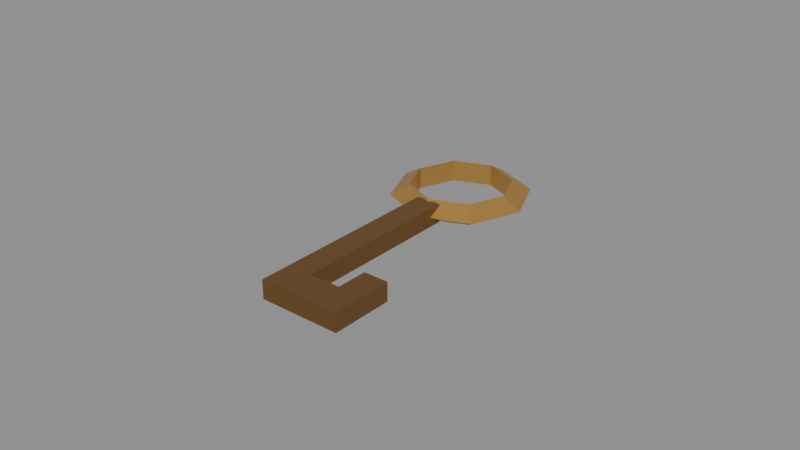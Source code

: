 # Source: SM_Magic_Key.blend  (saved by Blender 5.2.44; exported with 4.5.12 LTS)
import bpy
from mathutils import Matrix  # noqa: F401  (used for matrix-valued properties, if any)

bpy.ops.wm.read_factory_settings(use_empty=True)
scene = bpy.context.scene
scene.name = 'Scene_Key'

# ---- collections
col_rendermesh = bpy.data.collections.new('RenderMesh'); scene.collection.children.link(col_rendermesh)
col_collision = bpy.data.collections.new('Collision'); scene.collection.children.link(col_collision)

# ---- images (referenced by path relative to the original .blend; pixels are not part of the script)
import os
ASSET_DIR = os.environ.get("B2B_ASSET_DIR", "")  # directory of the original .blend (textures are referenced by path, not embedded)
HERE = os.path.dirname(os.path.abspath(__file__))  # packed textures are extracted next to this script under _unpacked/

def load_image(name, relpath, width, height, colorspace="sRGB"):
    """Load a texture the original file referenced (path relative to the .blend, or extracted next to this script)."""
    p = next((c for c in (os.path.join(HERE, relpath), os.path.join(ASSET_DIR, relpath)) if relpath and os.path.exists(c)), "")
    if p:
        img = bpy.data.images.load(p, check_existing=True)
        img.name = name
    else:  # same state as the original file: an image datablock whose file is absent (Cycles renders it pink)
        img = bpy.data.images.new(name, width, height)
        img.source = "FILE"
        img.filepath = "//" + (relpath or name)
    img.colorspace_settings.name = colorspace
    return img
img_t_magic_palette_bc = load_image('T_Magic_Palette_BC', '_unpacked/T_Magic_Palette_BC.8ade390b.png', 256, 128, 'sRGB')

# ---- materials (node trees are filled in below, after node groups)
mat_m_magic_metal = bpy.data.materials.new('M_Magic_Metal')

# ---- material node trees
mat_m_magic_metal.use_nodes = True; mat_m_magic_metal.node_tree.nodes.clear()
_N = mat_m_magic_metal.node_tree.nodes; _L = mat_m_magic_metal.node_tree.links
n0 = _N.new('ShaderNodeBsdfPrincipled'); n0.name = 'Principled BSDF'; n0.location = (-200, 100)
n0.inputs[1].default_value = 0.62
n0.inputs[2].default_value = 0.38
n0.inputs[10].default_value = 0.005
n1 = _N.new('ShaderNodeOutputMaterial'); n1.name = 'Material Output'; n1.location = (200, 100)
n2 = _N.new('ShaderNodeTexImage'); n2.name = 'Image Texture'; n2.location = (0, 0)
n2.image = img_t_magic_palette_bc
n2.interpolation = 'Closest'
n3 = _N.new('ShaderNodeUVMap'); n3.name = 'UV Map'; n3.location = (0, 0)
n3.width = 160
n3.uv_map = 'PaletteUV'
_L.new(n0.outputs[0], n1.inputs[0])
_L.new(n2.outputs[0], n0.inputs[0])
_L.new(n3.outputs[0], n2.inputs[0])
n1.is_active_output = True

# ---- meshes
me_sm_magic_key = bpy.data.meshes.new('SM_Magic_Key')
me_sm_magic_key.from_pydata([(0.022, 0.0, 0.003464), (0.016, 0.0, 0.006928), (0.016, 0.0, 0.0), (0.01556, 0.01556, 0.003464), (0.01131, 0.01131, 0.006928), (0.01131, 0.01131, 0.0), (1.661e-09, 0.022, 0.003464), (1.208e-09, 0.016, 0.006928), (1.208e-09, 0.016, 0.0), (-0.01556, 0.01556, 0.003464), (-0.01131, 0.01131, 0.006928), (-0.01131, 0.01131, 0.0), (-0.022, 1.923e-09, 0.003464), (-0.016, 1.399e-09, 0.006928), (-0.016, 1.399e-09, 0.0), (-0.01556, -0.01556, 0.003464), (-0.01131, -0.01131, 0.006928), (-0.01131, -0.01131, 0.0), (1.661e-09, -0.022, 0.003464), (1.208e-09, -0.016, 0.006928), (1.208e-09, -0.016, 0.0), (0.01556, -0.01556, 0.003464), (0.01131, -0.01131, 0.006928), (0.01131, -0.01131, 0.0), (-0.004, -0.016, 0.0004641), (0.004, -0.016, 0.0004641), (0.004, -0.071, 0.0004641), (0.014, -0.071, 0.0004641), (0.014, -0.061, 0.0004641), (0.022, -0.061, 0.0004641), (0.022, -0.081, 0.0004641), (-0.004, -0.081, 0.0004641), (-0.004, -0.016, 0.006464), (0.004, -0.016, 0.006464), (0.004, -0.071, 0.006464), (0.014, -0.071, 0.006464), (0.014, -0.061, 0.006464), (0.022, -0.061, 0.006464), (0.022, -0.081, 0.006464), (-0.004, -0.081, 0.006464)], [], [(0, 3, 4, 1), (1, 4, 5, 2), (2, 5, 3, 0), (3, 6, 7, 4), (4, 7, 8, 5), (5, 8, 6, 3), (6, 9, 10, 7), (7, 10, 11, 8), (8, 11, 9, 6), (9, 12, 13, 10), (10, 13, 14, 11), (11, 14, 12, 9), (12, 15, 16, 13), (13, 16, 17, 14), (14, 17, 15, 12), (15, 18, 19, 16), (16, 19, 20, 17), (17, 20, 18, 15), (18, 21, 22, 19), (19, 22, 23, 20), (20, 23, 21, 18), (21, 0, 1, 22), (22, 1, 2, 23), (23, 2, 0, 21), (31, 24, 25, 26, 27, 28, 29, 30), (32, 39, 38, 37, 36, 35, 34, 33), (24, 32, 33, 25), (25, 33, 34, 26), (26, 34, 35, 27), (27, 35, 36, 28), (28, 36, 37, 29), (29, 37, 38, 30), (30, 38, 39, 31), (31, 39, 32, 24)])
_uv = me_sm_magic_key.uv_layers.new(name='PaletteUV')
_uv.uv.foreach_set('vector', [0.5625, 0.375, 0.5625, 0.375, 0.5625, 0.375, 0.5625, 0.375, 0.5625, 0.375, 0.5625, 0.375, 0.5625, 0.375, 0.5625, 0.375, 0.5625, 0.375, 0.5625, 0.375, 0.5625, 0.375, 0.5625, 0.375, 0.5625, 0.375, 0.5625, 0.375, 0.5625, 0.375, 0.5625, 0.375, 0.5625, 0.375, 0.5625, 0.375, 0.5625, 0.375, 0.5625, 0.375, 0.5625, 0.375, 0.5625, 0.375, 0.5625, 0.375, 0.5625, 0.375, 0.5625, 0.375, 0.5625, 0.375, 0.5625, 0.375, 0.5625, 0.375, 0.5625, 0.375, 0.5625, 0.375, 0.5625, 0.375, 0.5625, 0.375, 0.5625, 0.375, 0.5625, 0.375, 0.5625, 0.375, 0.5625, 0.375, 0.5625, 0.375, 0.5625, 0.375, 0.5625, 0.375, 0.5625, 0.375, 0.5625, 0.375, 0.5625, 0.375, 0.5625, 0.375, 0.5625, 0.375, 0.5625, 0.375, 0.5625, 0.375, 0.5625, 0.375, 0.5625, 0.375, 0.5625, 0.375, 0.5625, 0.375, 0.5625, 0.375, 0.5625, 0.375, 0.5625, 0.375, 0.5625, 0.375, 0.5625, 0.375, 0.5625, 0.375, 0.5625, 0.375, 0.5625, 0.375, 0.5625, 0.375, 0.5625, 0.375, 0.5625, 0.375, 0.5625, 0.375, 0.5625, 0.375, 0.5625, 0.375, 0.5625, 0.375, 0.5625, 0.375, 0.5625, 0.375, 0.5625, 0.375, 0.5625, 0.375, 0.5625, 0.375, 0.5625, 0.375, 0.5625, 0.375, 0.5625, 0.375, 0.5625, 0.375, 0.5625, 0.375, 0.5625, 0.375, 0.5625, 0.375, 0.5625, 0.375, 0.5625, 0.375, 0.5625, 0.375, 0.5625, 0.375, 0.5625, 0.375, 0.5625, 0.375, 0.5625, 0.375, 0.5625, 0.375, 0.5625, 0.375, 0.5625, 0.375, 0.5625, 0.375, 0.5625, 0.375, 0.5625, 0.375, 0.5625, 0.375, 0.5625, 0.375, 0.5625, 0.375, 0.5625, 0.375, 0.5625, 0.375, 0.5625, 0.375, 0.8125, 0.375, 0.8125, 0.375, 0.8125, 0.375, 0.8125, 0.375, 0.8125, 0.375, 0.8125, 0.375, 0.8125, 0.375, 0.8125, 0.375, 0.8125, 0.375, 0.8125, 0.375, 0.8125, 0.375, 0.8125, 0.375, 0.8125, 0.375, 0.8125, 0.375, 0.8125, 0.375, 0.8125, 0.375, 0.8125, 0.375, 0.8125, 0.375, 0.8125, 0.375, 0.8125, 0.375, 0.8125, 0.375, 0.8125, 0.375, 0.8125, 0.375, 0.8125, 0.375, 0.8125, 0.375, 0.8125, 0.375, 0.8125, 0.375, 0.8125, 0.375, 0.8125, 0.375, 0.8125, 0.375, 0.8125, 0.375, 0.8125, 0.375, 0.8125, 0.375, 0.8125, 0.375, 0.8125, 0.375, 0.8125, 0.375, 0.8125, 0.375, 0.8125, 0.375, 0.8125, 0.375, 0.8125, 0.375, 0.8125, 0.375, 0.8125, 0.375, 0.8125, 0.375, 0.8125, 0.375, 0.8125, 0.375, 0.8125, 0.375, 0.8125, 0.375, 0.8125, 0.375])
_uv.active_render = True
_uv = me_sm_magic_key.uv_layers.new(name='LightmapUV')
_uv.uv.foreach_set('vector', [0.1322, 6.707e-08, 0.187, 0.1213, 0.1615, 0.1786, 0.1217, 0.09039, 0.4062, 0.6883, 0.4062, 0.5143, 0.4362, 0.5143, 0.4362, 0.6883, 0.2684, 0.09039, 0.2286, 0.1786, 0.2031, 0.1213, 0.2579, 6.093e-08, 0.187, 0.1213, 0.187, 0.3657, 0.1615, 0.3564, 0.1615, 0.1786, 0.4523, 0.8624, 0.4523, 0.6883, 0.4824, 0.6883, 0.4824, 0.8624, 0.2286, 0.1786, 0.2286, 0.3564, 0.2031, 0.3657, 0.2031, 0.1213, 0.187, 0.3657, 0.1322, 0.5901, 0.1217, 0.5195, 0.1615, 0.3564, 0.4523, 0.6883, 0.4523, 0.5143, 0.4824, 0.5143, 0.4824, 0.6883, 0.2286, 0.3564, 0.2684, 0.5195, 0.2579, 0.5901, 0.2031, 0.3657, 0.1322, 0.5901, 0.05477, 0.6629, 0.06533, 0.5725, 0.1217, 0.5195, 0.6018, 0.8594, 0.6018, 0.6962, 0.6318, 0.6962, 0.6318, 0.8594, 0.2684, 0.5195, 0.3247, 0.5725, 0.3353, 0.6629, 0.2579, 0.5901, 0.05477, 0.6629, 0.0, 0.5415, 0.0255, 0.4842, 0.06533, 0.5725, 0.6018, 0.6962, 0.6018, 0.5143, 0.6318, 0.5143, 0.6318, 0.6962, 0.3247, 0.5725, 0.3646, 0.4842, 0.3901, 0.5415, 0.3353, 0.6629, 0.0, 0.5415, 0.0, 0.2971, 0.0255, 0.3065, 0.0255, 0.4842, 0.6479, 0.8607, 0.6479, 0.6945, 0.678, 0.6945, 0.678, 0.8607, 0.3646, 0.4842, 0.3646, 0.3065, 0.3901, 0.2971, 0.3901, 0.5415, 0.0, 0.2971, 0.05477, 0.0728, 0.06533, 0.1433, 0.0255, 0.3065, 0.6479, 0.6945, 0.6479, 0.5143, 0.678, 0.5143, 0.678, 0.6945, 0.3646, 0.3065, 0.3247, 0.1433, 0.3353, 0.0728, 0.3901, 0.2971, 0.05477, 0.0728, 0.1322, 6.707e-08, 0.1217, 0.09039, 0.06533, 0.1433, 0.4062, 0.8624, 0.4062, 0.6883, 0.4362, 0.6883, 0.4362, 0.8624, 0.3247, 0.1433, 0.2684, 0.09039, 0.2579, 6.093e-08, 0.3353, 0.0728, 0.6318, 4.629e-08, 0.6318, 0.5, 0.5624, 0.5, 0.5624, 0.07692, 0.4756, 0.07692, 0.4756, 0.1538, 0.4062, 0.1538, 0.4062, 4.629e-08, 0.6479, 0.5, 0.6479, 4.629e-08, 0.8736, 4.629e-08, 0.8736, 0.1538, 0.8042, 0.1538, 0.8042, 0.07692, 0.7174, 0.07692, 0.7174, 0.5, 0.5857, 0.6368, 0.5596, 0.6368, 0.5596, 0.5143, 0.5857, 0.5143, 0.9579, 0.839, 0.9318, 0.839, 0.9318, 0.0, 0.9579, 3.306e-09, 0.7201, 0.6674, 0.6941, 0.6674, 0.6941, 0.5143, 0.7201, 0.5143, 0.5245, 0.6681, 0.4985, 0.6681, 0.4985, 0.5143, 0.5245, 0.5143, 0.7623, 0.6368, 0.7362, 0.6368, 0.7362, 0.5143, 0.7623, 0.5143, 0.8736, 0.8193, 0.8476, 0.8193, 0.8476, 0.5143, 0.8736, 0.5143, 1.0, 0.4, 0.974, 0.4, 0.974, 4.865e-08, 1.0, 5.195e-08, 0.9157, 1.0, 0.8897, 1.0, 0.8897, 8.501e-09, 0.9157, 1.228e-08])
me_sm_magic_key.materials.append(mat_m_magic_metal)
me_sm_magic_key.update()
me_ucx_sm_magic_key_00 = bpy.data.meshes.new('UCX_SM_Magic_Key_00')
me_ucx_sm_magic_key_00.from_pydata([(0.022, 0.0, 0.003464), (0.016, 0.0, 0.006928), (0.016, 0.0, 0.0), (0.01556, 0.01556, 0.003464), (0.01131, 0.01131, 0.006928), (0.01131, 0.01131, 0.0), (1.661e-09, 0.022, 0.003464), (1.208e-09, 0.016, 0.006928), (1.208e-09, 0.016, 0.0), (-0.01556, 0.01556, 0.003464), (-0.01131, 0.01131, 0.006928), (-0.01131, 0.01131, 0.0), (-0.022, 1.923e-09, 0.003464), (-0.016, 1.399e-09, 0.006928), (-0.016, 1.399e-09, 0.0), (-0.01131, -0.01131, 0.006928), (-0.01131, -0.01131, 0.0), (1.208e-09, -0.016, 0.006928), (1.208e-09, -0.016, 0.0), (0.01131, -0.01131, 0.006928), (0.01131, -0.01131, 0.0), (0.022, -0.061, 0.0004641), (0.022, -0.081, 0.0004641), (-0.004, -0.081, 0.0004641), (0.022, -0.061, 0.006464), (0.022, -0.081, 0.006464), (-0.004, -0.081, 0.006464)], [], [(13, 10, 12), (10, 9, 12), (9, 11, 12), (11, 14, 12), (14, 23, 12), (23, 26, 12), (26, 13, 12), (26, 15, 13), (15, 17, 19), (15, 19, 1), (15, 1, 4), (15, 4, 7), (15, 7, 10), (15, 10, 13), (7, 6, 10), (6, 9, 10), (6, 11, 9), (6, 8, 11), (8, 5, 2), (8, 2, 20), (8, 20, 18), (8, 18, 16), (8, 16, 14), (8, 14, 11), (16, 23, 14), (18, 22, 23), (22, 25, 26), (22, 26, 23), (16, 18, 23), (25, 17, 26), (17, 15, 26), (4, 6, 7), (4, 3, 6), (3, 5, 6), (5, 8, 6), (20, 22, 18), (20, 2, 22), (2, 21, 22), (21, 0, 24), (21, 24, 25), (21, 25, 22), (24, 1, 25), (1, 19, 25), (19, 17, 25), (0, 3, 4), (1, 0, 4), (0, 5, 3), (0, 2, 5), (0, 21, 2), (0, 1, 24)])
me_ucx_sm_magic_key_00.update()

# ---- objects
ob_sm_magic_key = bpy.data.objects.new('SM_Magic_Key', me_sm_magic_key)
ob_ucx_sm_magic_key_00 = bpy.data.objects.new('UCX_SM_Magic_Key_00', me_ucx_sm_magic_key_00)

# ---- transforms, parenting, visibility, modifiers, constraints
ob_sm_magic_key.location = (0.0, 0.0, 0.0)
ob_ucx_sm_magic_key_00.location = (0.0, 0.0, 0.0)
ob_ucx_sm_magic_key_00.hide_render = True
ob_ucx_sm_magic_key_00.display_type = 'WIRE'

# ---- collection membership
col_rendermesh.objects.link(ob_sm_magic_key)
col_collision.objects.link(ob_ucx_sm_magic_key_00)

# ---- scene / render settings (as saved in the file)
scene.frame_start = 1; scene.frame_end = 150; scene.frame_set(1)
scene.render.engine = 'BLENDER_EEVEE_NEXT'
scene.render.fps = 30
scene.render.bake_bias = 0.0
scene.render.bake_samples = 0
scene.render.compositor_device = 'GPU'
scene.eevee.use_volume_custom_range = False
scene.eevee.fast_gi_thickness_near = 0.1
scene.eevee.fast_gi_thickness_far = 0.0
scene.eevee.ray_tracing_options.screen_trace_thickness = 0.1
bpy.context.view_layer.update()

# ---- added for rendering (the .blend has no active camera and no usable light): camera, sun + grey world if the file has none
cam_auto = bpy.data.cameras.new('AutoCamera')
cam_auto.lens = 50.0
cam_auto.sensor_width = 36.0
cam_auto.clip_end = 1000.0
ob_auto_camera = bpy.data.objects.new('AutoCamera', cam_auto)
scene.collection.objects.link(ob_auto_camera)
ob_auto_camera.location = (0.185045, -0.251554, 0.1515)
ob_auto_camera.rotation_euler = (1.09748, -7.21219e-08, 0.694738)
scene.camera = ob_auto_camera
light_auto_sun = bpy.data.lights.new('AutoSun', 'SUN')
light_auto_sun.energy = 3.0
light_auto_sun.angle = 0.0523599
ob_auto_sun = bpy.data.objects.new('AutoSun', light_auto_sun)
scene.collection.objects.link(ob_auto_sun)
ob_auto_sun.rotation_euler = (0.872665, 0.174533, 0.523599)
if scene.world is None:
    world_auto = bpy.data.worlds.new('AutoWorld')
    world_auto.color = (0.3, 0.3, 0.3)
    scene.world = world_auto
bpy.context.view_layer.update()
